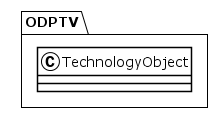

The diagram above was rendered by PlantUML. Its source (embedded in the PNG):
@startuml
!theme plain
package ODPTV {
class TechnologyObject {
}
}
@enduml